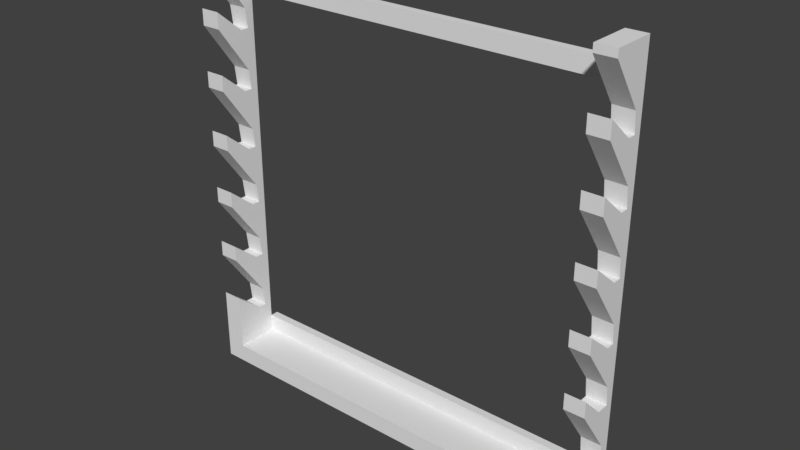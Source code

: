 # Source: estante_rifle.blend  (saved by Blender 2.79.0; exported with 4.5.12 LTS)
import bpy
from mathutils import Matrix  # noqa: F401  (used for matrix-valued properties, if any)

bpy.ops.wm.read_factory_settings(use_empty=True)
scene = bpy.context.scene
scene.name = 'Scene'

# ---- collections
col_collection_1 = bpy.data.collections.new('Collection 1'); scene.collection.children.link(col_collection_1)

# ---- materials (node trees are filled in below, after node groups)
mat_material = bpy.data.materials.new('Material')
mat_material.alpha_threshold = 0.0
mat_material.use_transparent_shadow = False
mat_material.roughness = 0.5
mat_material.line_color = (0.0, 0.0, 0.0, 1.0)

# ---- material node trees

# ---- world
world_world = bpy.data.worlds.new('World'); scene.world = world_world
world_world.color = (0.05088, 0.05088, 0.05088)
world_world.use_sun_shadow = False
world_world.sun_shadow_jitter_overblur = 0.0
world_world.cycles.sampling_method = 'MANUAL'

# ---- meshes
me_cube = bpy.data.meshes.new('Cube')
me_cube.from_pydata([(1.0, -0.7978, 0.006835), (1.0, -1.0, 0.006835), (-0.9023, -0.7978, 1.893), (-0.9023, -0.7978, 1.812), (1.0, -0.7978, 2.007), (1.0, -1.0, 2.007), (0.9064, -1.0, 2.007), (0.9064, -1.0, 0.006835), (0.9064, -1.0, 0.09238), (0.9064, -1.0, 1.691), (0.9064, -0.7978, 1.893), (0.9064, -0.7978, 1.812), (-0.9023, -0.7978, 0.1733), (0.9064, -0.7978, 0.1733), (-0.9023, -0.7978, 0.09238), (0.9064, -0.7978, 0.09238), (0.9064, -0.7978, 2.007), (0.9064, -0.7594, 0.1733), (0.9064, -0.7594, 0.09238), (-0.9023, -0.7594, 0.09238), (-0.9023, -0.7594, 0.1733), (0.9064, -0.7594, 1.893), (0.9064, -0.7594, 1.812), (-0.9023, -0.7594, 1.812), (1.0, -1.0, 1.767), (1.0, -1.0, 1.972), (1.0, -0.872, 1.659), (1.0, -0.8324, 1.659), (1.0, -0.8428, 1.751), (0.9064, -1.0, 1.767), (0.9064, -1.0, 1.972), (0.9064, -0.872, 1.659), (0.9064, -0.8324, 1.659), (0.9064, -0.8428, 1.751), (1.0, -1.0, 1.691), (1.0, -0.872, 1.378), (1.0, -0.8324, 1.378), (1.0, -0.8428, 1.47), (0.9064, -1.0, 1.485), (0.9064, -0.8324, 1.378), (0.9064, -0.8428, 1.47), (0.9064, -1.0, 1.41), (1.0, -1.0, 1.485), (0.9064, -0.872, 1.378), (1.0, -1.0, 1.41), (1.0, -1.0, 1.204), (1.0, -0.8324, 1.097), (1.0, -0.8428, 1.188), (0.9064, -1.0, 1.204), (0.9064, -0.872, 1.097), (0.9064, -0.8324, 1.097), (0.9064, -0.8428, 1.188), (0.9064, -1.0, 1.129), (1.0, -0.872, 1.097), (1.0, -1.0, 1.129), (1.0, -1.0, 0.9234), (1.0, -0.8324, 0.816), (1.0, -0.8428, 0.9074), (0.9064, -1.0, 0.9234), (0.9064, -0.8324, 0.816), (0.9064, -0.8428, 0.9074), (0.9064, -1.0, 0.8482), (1.0, -0.872, 0.816), (0.9064, -0.872, 0.816), (1.0, -1.0, 0.8482), (1.0, -1.0, 0.6423), (1.0, -0.8324, 0.5349), (1.0, -0.8428, 0.6263), (0.9064, -1.0, 0.6423), (0.9064, -0.8324, 0.5349), (0.9064, -0.8428, 0.6263), (0.9064, -1.0, 0.5672), (1.0, -0.891, 0.5349), (0.9064, -0.872, 0.5349), (1.0, -1.0, 0.5672), (1.0, -1.0, 0.3612), (1.0, -0.872, 0.2539), (1.0, -0.8324, 0.2539), (1.0, -0.8428, 0.3453), (0.9064, -1.0, 0.3612), (0.9064, -0.872, 0.2539), (0.9064, -0.8324, 0.2539), (0.9064, -0.8428, 0.3453), (1.0, -1.0, 0.09238), (0.9064, -0.7978, 0.2996), (1.0, -0.7978, 0.2996), (1.0, -0.7978, 0.5806), (0.9064, -0.7978, 0.5806), (1.0, -0.7978, 0.8617), (0.9064, -0.7978, 0.8617), (0.9064, -0.7978, 1.143), (1.0, -0.7978, 1.143), (1.0, -0.7978, 1.424), (0.9064, -0.7978, 1.424), (1.0, -0.7978, 1.705), (0.9064, -0.7978, 1.705), (-0.996, -0.7978, 0.006835), (-0.9023, -1.0, 0.006835), (-0.9023, -0.7978, 2.007), (-0.9023, -1.0, 2.007), (-0.996, -1.0, 2.007), (-0.996, -1.0, 0.006835), (-0.996, -1.0, 0.09238), (-0.996, -1.0, 1.691), (-0.996, -0.7978, 2.007), (-0.9023, -0.7594, 1.893), (-0.9023, -1.0, 1.767), (-0.9023, -1.0, 1.972), (-0.9023, -0.872, 1.659), (-0.9023, -0.8324, 1.659), (-0.9023, -0.8428, 1.751), (-0.996, -1.0, 1.767), (-0.996, -1.0, 1.972), (-0.996, -0.872, 1.659), (-0.996, -0.8324, 1.659), (-0.996, -0.8428, 1.751), (-0.9023, -1.0, 1.691), (-0.9023, -0.872, 1.378), (-0.9023, -0.8324, 1.378), (-0.9023, -0.8428, 1.47), (-0.996, -1.0, 1.485), (-0.996, -0.8324, 1.378), (-0.996, -0.8428, 1.47), (-0.996, -1.0, 1.41), (-0.9023, -1.0, 1.485), (-0.996, -0.872, 1.378), (-0.9023, -1.0, 1.41), (-0.9023, -1.0, 1.204), (-0.9023, -0.8324, 1.097), (-0.9023, -0.8428, 1.188), (-0.996, -1.0, 1.204), (-0.996, -0.872, 1.097), (-0.996, -0.8324, 1.097), (-0.996, -0.8428, 1.188), (-0.996, -1.0, 1.129), (-0.9023, -0.872, 1.097), (-0.9023, -1.0, 1.129), (-0.9023, -1.0, 0.9234), (-0.9023, -0.8324, 0.816), (-0.9023, -0.8428, 0.9074), (-0.996, -1.0, 0.9234), (-0.996, -0.8324, 0.816), (-0.996, -0.8428, 0.9074), (-0.996, -1.0, 0.8482), (-0.9023, -0.872, 0.816), (-0.996, -0.872, 0.816), (-0.9023, -1.0, 0.8482), (-0.9023, -1.0, 0.6423), (-0.9023, -0.8324, 0.5349), (-0.9023, -0.8428, 0.6263), (-0.996, -1.0, 0.6423), (-0.996, -0.8324, 0.5349), (-0.996, -0.8428, 0.6263), (-0.996, -1.0, 0.5672), (-0.9023, -0.872, 0.5349), (-0.996, -0.872, 0.5349), (-0.9023, -1.0, 0.5672), (-0.9023, -1.0, 0.3612), (-0.9023, -0.872, 0.2539), (-0.9023, -0.8324, 0.2539), (-0.9023, -0.8428, 0.3453), (-0.996, -1.0, 0.3612), (-0.996, -0.872, 0.2539), (-0.996, -0.8324, 0.2539), (-0.996, -0.8428, 0.3453), (-0.9023, -1.0, 0.09238), (-0.996, -0.7978, 0.2996), (-0.9023, -0.7978, 0.2996), (-0.9023, -0.7978, 0.5806), (-0.996, -0.7978, 0.5806), (-0.9023, -0.7978, 0.8617), (-0.996, -0.7978, 0.8617), (-0.996, -0.7978, 1.143), (-0.9023, -0.7978, 1.143), (-0.9023, -0.7978, 1.424), (-0.996, -0.7978, 1.424), (-0.9023, -0.7978, 1.705), (-0.996, -0.7978, 1.705), (-0.9023, -0.7978, 0.006835), (0.9064, -0.7978, 0.006835)], [], [(25, 28, 94, 4), (26, 31, 32, 27), (7, 8, 165, 97), (3, 11, 10, 2), (14, 15, 13, 12), (165, 8, 15, 14), (81, 13, 15, 80), (5, 4, 16, 6), (18, 17, 13, 15), (17, 18, 19, 20), (12, 13, 17, 20), (15, 14, 19, 18), (179, 15, 84, 85, 0), (21, 10, 11, 22), (10, 21, 105, 2), (30, 10, 11, 33), (33, 11, 95), (27, 28, 33, 32), (26, 24, 29, 31), (28, 25, 30, 33), (25, 5, 6, 30), (27, 26, 37), (29, 9, 34, 24), (38, 41, 44, 42), (48, 52, 54, 45), (58, 61, 64, 55), (56, 62, 67), (67, 62, 55, 64), (68, 71, 74, 65), (176, 177, 104, 98, 2, 3), (23, 22, 11, 3), (34, 9, 40, 37), (38, 42, 35, 43), (36, 35, 43, 39), (37, 40, 39, 36), (44, 41, 51, 47), (47, 51, 50, 46), (50, 46, 53, 49), (48, 45, 53, 49), (54, 52, 60, 57), (57, 60, 59, 56), (56, 62, 63, 59), (58, 55, 62, 63), (64, 61, 70, 67), (67, 70, 69, 66), (66, 72, 73, 69), (68, 65, 72, 73), (74, 71, 82, 78), (78, 82, 81, 77), (77, 76, 80, 81), (76, 75, 79, 80), (1, 83, 8, 7), (1, 0, 83), (8, 83, 75, 79), (78, 66, 69, 82), (78, 72, 65, 74), (78, 66, 72), (73, 69, 82), (85, 84, 87, 86), (84, 13, 81), (15, 8, 79, 80), (81, 82, 84), (86, 87, 89, 88), (78, 77, 85), (86, 66, 78, 85), (66, 86, 67), (70, 87, 69), (88, 89, 90, 91), (87, 70, 59, 89), (88, 56, 67, 86), (63, 59, 70), (56, 88, 57), (89, 59, 60), (91, 90, 93, 92), (46, 53, 57), (57, 88, 91, 46), (89, 60, 50, 90), (50, 60, 49), (48, 49, 60, 52), (46, 91, 47), (90, 50, 51), (92, 93, 95, 94), (91, 92, 36, 47), (36, 35, 47), (44, 47, 35, 42), (93, 39, 40), (36, 92, 37), (34, 37, 26, 24), (93, 40, 32, 95), (94, 95, 11, 10, 16, 4), (94, 27, 37, 92), (32, 40, 31), (29, 31, 40, 9), (95, 32, 33), (4, 5, 25), (27, 94, 28), (69, 87, 84, 82), (70, 61, 58, 63), (108, 113, 114, 109), (162, 96, 102, 161), (99, 98, 104, 100), (23, 3, 2, 105), (177, 115, 112, 104), (109, 110, 115, 114), (108, 106, 111, 113), (110, 107, 112, 115), (107, 99, 100, 112), (111, 103, 116, 106), (120, 123, 126, 124), (130, 134, 136, 127), (140, 143, 146, 137), (138, 144, 149), (152, 143, 140, 145), (150, 153, 156, 147), (164, 153, 150, 155), (116, 103, 122, 119), (120, 124, 117, 125), (118, 117, 125, 121), (119, 122, 121, 118), (126, 123, 133, 129), (129, 133, 132, 128), (132, 128, 135, 131), (130, 127, 135, 131), (136, 134, 142, 139), (139, 142, 141, 138), (138, 144, 145, 141), (140, 137, 144, 145), (146, 143, 152, 149), (149, 152, 151, 148), (148, 154, 155, 151), (150, 147, 154, 155), (156, 153, 164, 160), (160, 164, 163, 159), (159, 158, 162, 163), (158, 157, 161, 162), (97, 165, 102, 101), (102, 165, 157, 161), (160, 148, 151, 164), (160, 154, 147, 156), (160, 148, 154), (155, 151, 164), (167, 166, 169, 168), (12, 159, 158, 14), (162, 163, 96), (166, 96, 163), (96, 101, 102), (163, 164, 166), (168, 169, 171, 170), (160, 159, 167), (168, 148, 160, 167), (148, 168, 149), (152, 169, 151), (170, 171, 172, 173), (152, 145, 141), (170, 138, 149, 168), (169, 152, 141, 171), (138, 170, 139), (171, 141, 142), (173, 172, 175, 174), (128, 135, 139), (139, 170, 173, 128), (171, 142, 132, 172), (132, 142, 131), (130, 131, 142, 134), (128, 173, 129), (172, 132, 133), (174, 175, 177, 176), (126, 129, 117, 124), (125, 121, 133), (133, 123, 120, 125), (175, 121, 122), (118, 174, 119), (116, 119, 108, 106), (109, 108, 119), (177, 114, 115), (100, 104, 112), (109, 176, 110), (151, 169, 166, 164), (22, 23, 105, 21), (10, 30, 6, 16), (57, 53, 45, 54), (75, 83, 0, 76), (77, 76, 0), (0, 85, 77), (51, 41, 38, 43), (43, 39, 51), (90, 51, 39, 93), (82, 71, 68, 73), (159, 12, 167), (14, 158, 157, 165), (149, 144, 137, 146), (139, 135, 127, 136), (3, 110, 176), (110, 3, 2, 107), (98, 99, 107, 2), (111, 113, 122, 103), (114, 122, 113), (175, 122, 114, 177), (172, 133, 121, 175), (167, 12, 14, 178, 96, 166), (12, 20, 19, 14), (165, 97, 178, 14), (8, 15, 179, 7), (7, 97, 178, 179), (179, 178, 14, 15), (178, 97, 101, 96), (179, 0, 1, 7), (118, 117, 129), (173, 174, 118, 129), (109, 119, 174, 176)])
me_cube.materials.append(mat_material)
me_cube.use_remesh_preserve_volume = False
me_cube.use_remesh_preserve_attributes = False
me_cube.use_mirror_vertex_groups = False
me_cube.update()

# ---- objects
ob_cube = bpy.data.objects.new('Cube', me_cube)

# ---- transforms, parenting, visibility, modifiers, constraints
ob_cube.location = (0.0, 0.0, 0.0)
ob_cube.lock_rotations_4d = False
ob_cube.empty_display_type = 'ARROWS'
ob_cube.lineart.crease_threshold = 0.0

# ---- collection membership
col_collection_1.objects.link(ob_cube)

# ---- scene / render settings (as saved in the file)
scene.frame_start = 1; scene.frame_end = 250; scene.frame_set(114)
scene.render.engine = 'BLENDER_EEVEE_NEXT'
scene.render.resolution_percentage = 50
scene.render.dither_intensity = 0.0
scene.cycles.use_denoising = False
scene.cycles.samples = 128
scene.cycles.sampling_pattern = 'TABULATED_SOBOL'
scene.cycles.use_adaptive_sampling = False
scene.cycles.use_light_tree = False
scene.cycles.blur_glossy = 0.0
scene.cycles.sample_clamp_indirect = 0.0
scene.view_settings.view_transform = 'Standard'
bpy.context.view_layer.update()

# ---- added for rendering (the .blend has no active camera and no usable light): camera, sun
cam_auto = bpy.data.cameras.new('AutoCamera')
cam_auto.lens = 50.0
cam_auto.sensor_width = 36.0
cam_auto.clip_end = 1000.0
ob_auto_camera = bpy.data.objects.new('AutoCamera', cam_auto)
scene.collection.objects.link(ob_auto_camera)
ob_auto_camera.location = (2.62577, -4.02821, 3.10583)
ob_auto_camera.rotation_euler = (1.09748, -7.21219e-08, 0.694738)
scene.camera = ob_auto_camera
light_auto_sun = bpy.data.lights.new('AutoSun', 'SUN')
light_auto_sun.energy = 3.0
light_auto_sun.angle = 0.0523599
ob_auto_sun = bpy.data.objects.new('AutoSun', light_auto_sun)
scene.collection.objects.link(ob_auto_sun)
ob_auto_sun.rotation_euler = (0.872665, 0.174533, 0.523599)
bpy.context.view_layer.update()
